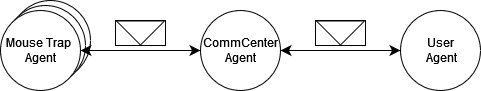

The diagram above was exported from draw.io. Its source (the exported page's mxGraphModel, read from the mxfile embedded in the PNG):
<mxGraphModel dx="1235" dy="802" grid="0" gridSize="10" guides="1" tooltips="1" connect="1" arrows="1" fold="1" page="0" pageScale="1" pageWidth="850" pageHeight="1100" math="0" shadow="0">
  <root>
    <mxCell id="0" />
    <mxCell id="1" parent="0" />
    <mxCell id="tEiFY6gRIIijF9fFw3W0-7" value="" style="ellipse;whiteSpace=wrap;html=1;" vertex="1" parent="1">
      <mxGeometry x="-190" y="-10" width="80" height="80" as="geometry" />
    </mxCell>
    <mxCell id="tEiFY6gRIIijF9fFw3W0-6" value="" style="ellipse;whiteSpace=wrap;html=1;" vertex="1" parent="1">
      <mxGeometry x="-195" y="-5" width="80" height="80" as="geometry" />
    </mxCell>
    <mxCell id="b6xKFxV9w5poojM2PfyC-1" value="&lt;div&gt;Mouse Trap&amp;nbsp;&lt;/div&gt;&lt;div&gt;Agent&lt;/div&gt;" style="ellipse;whiteSpace=wrap;html=1;aspect=fixed;" parent="1" vertex="1">
      <mxGeometry x="-200" width="80" height="80" as="geometry" />
    </mxCell>
    <mxCell id="b6xKFxV9w5poojM2PfyC-4" value="CommCenter Agent" style="ellipse;whiteSpace=wrap;html=1;" parent="1" vertex="1">
      <mxGeometry width="80" height="80" as="geometry" />
    </mxCell>
    <mxCell id="b6xKFxV9w5poojM2PfyC-5" value="&lt;div&gt;User&lt;/div&gt;&lt;div&gt;&amp;nbsp;Agent&lt;/div&gt;" style="ellipse;whiteSpace=wrap;html=1;" parent="1" vertex="1">
      <mxGeometry x="200" width="80" height="80" as="geometry" />
    </mxCell>
    <mxCell id="b6xKFxV9w5poojM2PfyC-12" value="" style="endArrow=classic;startArrow=classic;html=1;rounded=0;fontSize=12;startSize=8;endSize=8;curved=1;exitX=1;exitY=0.5;exitDx=0;exitDy=0;entryX=0;entryY=0.5;entryDx=0;entryDy=0;" parent="1" source="b6xKFxV9w5poojM2PfyC-4" target="b6xKFxV9w5poojM2PfyC-5" edge="1">
      <mxGeometry width="50" height="50" relative="1" as="geometry">
        <mxPoint x="159" y="175" as="sourcePoint" />
        <mxPoint x="209" y="125" as="targetPoint" />
      </mxGeometry>
    </mxCell>
    <mxCell id="9xyZSte4ERz5kFR3u_ni-12" value="" style="group" parent="1" vertex="1" connectable="0">
      <mxGeometry x="115" y="10" width="50" height="25" as="geometry" />
    </mxCell>
    <mxCell id="9xyZSte4ERz5kFR3u_ni-13" value="" style="rounded=0;whiteSpace=wrap;html=1;" parent="9xyZSte4ERz5kFR3u_ni-12" vertex="1">
      <mxGeometry width="50" height="25" as="geometry" />
    </mxCell>
    <mxCell id="9xyZSte4ERz5kFR3u_ni-14" value="" style="triangle;whiteSpace=wrap;html=1;rotation=90;" parent="9xyZSte4ERz5kFR3u_ni-12" vertex="1">
      <mxGeometry x="13" y="-11.5" width="24" height="48" as="geometry" />
    </mxCell>
    <mxCell id="tEiFY6gRIIijF9fFw3W0-2" value="" style="group" vertex="1" connectable="0" parent="1">
      <mxGeometry x="-85" y="10" width="50" height="25" as="geometry" />
    </mxCell>
    <mxCell id="tEiFY6gRIIijF9fFw3W0-3" value="" style="rounded=0;whiteSpace=wrap;html=1;" vertex="1" parent="tEiFY6gRIIijF9fFw3W0-2">
      <mxGeometry width="50" height="25" as="geometry" />
    </mxCell>
    <mxCell id="tEiFY6gRIIijF9fFw3W0-4" value="" style="triangle;whiteSpace=wrap;html=1;rotation=90;" vertex="1" parent="tEiFY6gRIIijF9fFw3W0-2">
      <mxGeometry x="13" y="-11.5" width="24" height="48" as="geometry" />
    </mxCell>
    <mxCell id="tEiFY6gRIIijF9fFw3W0-1" value="" style="endArrow=classic;startArrow=classic;html=1;rounded=0;fontSize=12;startSize=8;endSize=8;curved=1;exitX=1;exitY=0.5;exitDx=0;exitDy=0;entryX=0;entryY=0.5;entryDx=0;entryDy=0;" edge="1" parent="1" source="b6xKFxV9w5poojM2PfyC-1" target="b6xKFxV9w5poojM2PfyC-4">
      <mxGeometry width="50" height="50" relative="1" as="geometry">
        <mxPoint x="-29" y="118" as="sourcePoint" />
        <mxPoint x="21" y="68" as="targetPoint" />
      </mxGeometry>
    </mxCell>
  </root>
</mxGraphModel>